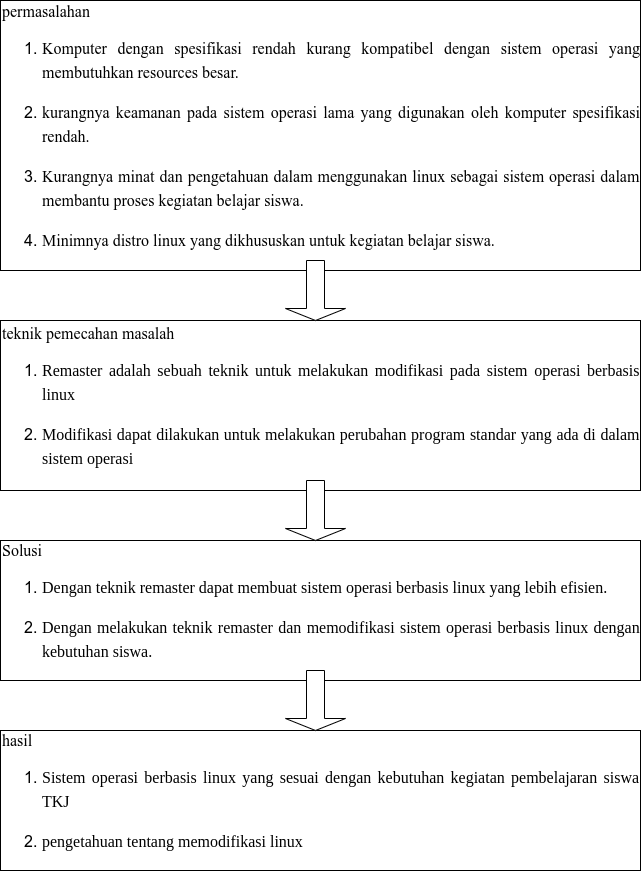

The diagram above was exported from draw.io. Its source (the exported page's mxGraphModel, read from the mxfile embedded in the PNG):
<mxGraphModel dx="868" dy="1491" grid="1" gridSize="10" guides="1" tooltips="1" connect="1" arrows="1" fold="1" page="1" pageScale="1" pageWidth="850" pageHeight="1100" math="0" shadow="0">
  <root>
    <mxCell id="0" />
    <mxCell id="1" parent="0" />
    <mxCell id="RULZiV8a6QQpftzSzf_e-1" value="&lt;span style=&quot;font-family: &amp;quot;Times New Roman&amp;quot;, serif; background-color: transparent; font-size: 12pt;&quot;&gt;permasalahan&lt;/span&gt;&lt;br&gt;&lt;ol style=&quot;font-size: medium;&quot;&gt;&lt;li&gt;&lt;p style=&quot;margin-bottom: 0cm; direction: ltr; line-height: 24px; background: transparent; font-family: &amp;quot;Liberation Serif&amp;quot;, &amp;quot;Times New Roman&amp;quot;, serif; font-size: 12pt;&quot; align=&quot;justify&quot; class=&quot;western&quot; lang=&quot;id-ID&quot;&gt;&lt;font face=&quot;Times New Roman, serif&quot;&gt;Komputer dengan spesifikasi rendah kurang kompatibel dengan sistem operasi yang membutuhkan resources besar.&lt;/font&gt;&lt;/p&gt;&lt;/li&gt;&lt;li&gt;&lt;p style=&quot;margin-bottom: 0cm; direction: ltr; line-height: 24px; background: transparent; font-family: &amp;quot;Liberation Serif&amp;quot;, &amp;quot;Times New Roman&amp;quot;, serif; font-size: 12pt;&quot; align=&quot;justify&quot; class=&quot;western&quot; lang=&quot;id-ID&quot;&gt;&lt;font face=&quot;Times New Roman, serif&quot;&gt;kurangnya keamanan pada sistem operasi lama yang digunakan oleh komputer spesifikasi rendah.&lt;/font&gt;&lt;/p&gt;&lt;/li&gt;&lt;li&gt;&lt;p style=&quot;margin-bottom: 0cm; direction: ltr; line-height: 24px; background: transparent; font-family: &amp;quot;Liberation Serif&amp;quot;, &amp;quot;Times New Roman&amp;quot;, serif; font-size: 12pt;&quot; align=&quot;justify&quot; class=&quot;western&quot;&gt;&lt;font face=&quot;Times New Roman, serif&quot;&gt;&lt;span lang=&quot;id-ID&quot;&gt;Kurangnya minat dan pengetahuan dalam&amp;nbsp;&lt;/span&gt;&lt;/font&gt;&lt;font face=&quot;Times New Roman, serif&quot;&gt;menggunakan linux sebagai sistem operasi dalam membantu proses&lt;/font&gt;&lt;font face=&quot;Times New Roman, serif&quot;&gt;&lt;span lang=&quot;id-ID&quot;&gt; kegiatan&lt;/span&gt;&lt;/font&gt;&lt;font face=&quot;Times New Roman, serif&quot;&gt; belajar&lt;/font&gt;&lt;font face=&quot;Times New Roman, serif&quot;&gt;&lt;span lang=&quot;id-ID&quot;&gt; siswa.&lt;/span&gt;&lt;/font&gt;&lt;/p&gt;&lt;/li&gt;&lt;li&gt;&lt;p style=&quot;margin-bottom: 0cm; direction: ltr; line-height: 24px; background: transparent; font-family: &amp;quot;Liberation Serif&amp;quot;, &amp;quot;Times New Roman&amp;quot;, serif; font-size: 12pt;&quot; align=&quot;justify&quot; class=&quot;western&quot;&gt;&lt;font face=&quot;Times New Roman, serif&quot;&gt;&lt;span lang=&quot;id-ID&quot;&gt;Minimnya distro linux yang dikhususkan untuk kegiatan belajar siswa.&lt;/span&gt;&lt;/font&gt;&lt;/p&gt;&lt;/li&gt;&lt;/ol&gt;" style="rounded=0;whiteSpace=wrap;html=1;align=left;" parent="1" vertex="1">
      <mxGeometry x="90" y="-250" width="640" height="270" as="geometry" />
    </mxCell>
    <mxCell id="RULZiV8a6QQpftzSzf_e-4" value="&lt;span style=&quot;font-family: &amp;quot;Times New Roman&amp;quot;, serif; background-color: transparent; font-size: 12pt;&quot;&gt;teknik pemecahan masalah&lt;br&gt;&lt;/span&gt;&lt;ol style=&quot;font-size: medium;&quot;&gt;&lt;li&gt;&lt;p style=&quot;margin-bottom: 0cm; direction: ltr; line-height: 24px; background: transparent; font-family: &amp;quot;Liberation Serif&amp;quot;, &amp;quot;Times New Roman&amp;quot;, serif; font-size: 12pt;&quot; align=&quot;justify&quot; class=&quot;western&quot; lang=&quot;id-ID&quot;&gt;&lt;font face=&quot;Times New Roman, serif&quot;&gt;&lt;span style=&quot;font-family: &amp;quot;Liberation Serif&amp;quot;, serif;&quot;&gt;Remaster adalah sebuah teknik untuk melakukan modifikasi pada sistem operasi berbasis linux&amp;nbsp;&lt;/span&gt;&lt;br&gt;&lt;/font&gt;&lt;/p&gt;&lt;/li&gt;&lt;li&gt;&lt;p style=&quot;margin-bottom: 0cm; direction: ltr; line-height: 24px; background: transparent; font-family: &amp;quot;Liberation Serif&amp;quot;, &amp;quot;Times New Roman&amp;quot;, serif; font-size: 12pt;&quot; align=&quot;justify&quot; class=&quot;western&quot; lang=&quot;id-ID&quot;&gt;&lt;span style=&quot;font-family: &amp;quot;Liberation Serif&amp;quot;, serif;&quot;&gt;Modifikasi dapat dilakukan untuk melakukan perubahan program standar yang ada di dalam sistem operasi&lt;/span&gt;&lt;/p&gt;&lt;/li&gt;&lt;/ol&gt;" style="rounded=0;whiteSpace=wrap;html=1;align=left;" parent="1" vertex="1">
      <mxGeometry x="90" y="70" width="640" height="170" as="geometry" />
    </mxCell>
    <mxCell id="RULZiV8a6QQpftzSzf_e-5" value="&lt;span style=&quot;font-family: &amp;quot;Times New Roman&amp;quot;, serif; background-color: transparent; font-size: 12pt;&quot;&gt;Solusi&lt;br&gt;&lt;/span&gt;&lt;ol style=&quot;font-size: medium;&quot;&gt;&lt;li&gt;&lt;p style=&quot;margin-bottom: 0cm; direction: ltr; line-height: 24px; background: transparent; font-size: 12pt;&quot; align=&quot;justify&quot; class=&quot;western&quot; lang=&quot;id-ID&quot;&gt;&lt;font face=&quot;Liberation Serif, serif&quot; style=&quot;&quot;&gt;Dengan teknik remaster dapat membuat sistem operasi berbasis linux yang lebih efisien.&lt;/font&gt;&lt;/p&gt;&lt;/li&gt;&lt;li&gt;&lt;p style=&quot;margin-bottom: 0cm; direction: ltr; line-height: 24px; background: transparent; font-size: 12pt;&quot; align=&quot;justify&quot; class=&quot;western&quot; lang=&quot;id-ID&quot;&gt;&lt;font face=&quot;Liberation Serif, serif&quot;&gt;Dengan melakukan teknik remaster dan memodifikasi sistem operasi berbasis linux dengan kebutuhan siswa.&lt;/font&gt;&lt;/p&gt;&lt;/li&gt;&lt;/ol&gt;" style="rounded=0;whiteSpace=wrap;html=1;align=left;" parent="1" vertex="1">
      <mxGeometry x="90" y="290" width="640" height="140" as="geometry" />
    </mxCell>
    <mxCell id="RULZiV8a6QQpftzSzf_e-6" value="&lt;span style=&quot;font-family: &amp;quot;Times New Roman&amp;quot;, serif; background-color: transparent; font-size: 12pt;&quot;&gt;hasil&lt;br&gt;&lt;/span&gt;&lt;ol style=&quot;font-size: medium;&quot;&gt;&lt;li&gt;&lt;p style=&quot;margin-bottom: 0cm; direction: ltr; line-height: 24px; background: transparent; font-size: 12pt;&quot; align=&quot;justify&quot; class=&quot;western&quot; lang=&quot;id-ID&quot;&gt;&lt;font face=&quot;Liberation Serif, serif&quot;&gt;Sistem operasi berbasis linux yang sesuai dengan kebutuhan kegiatan pembelajaran siswa TKJ&amp;nbsp;&lt;/font&gt;&lt;/p&gt;&lt;/li&gt;&lt;li&gt;&lt;p style=&quot;margin-bottom: 0cm; direction: ltr; line-height: 24px; background: transparent; font-size: 12pt;&quot; align=&quot;justify&quot; class=&quot;western&quot; lang=&quot;id-ID&quot;&gt;&lt;font face=&quot;Liberation Serif, serif&quot;&gt;pengetahuan tentang memodifikasi linux&lt;/font&gt;&lt;/p&gt;&lt;/li&gt;&lt;/ol&gt;" style="rounded=0;whiteSpace=wrap;html=1;align=left;" parent="1" vertex="1">
      <mxGeometry x="90" y="480" width="640" height="140" as="geometry" />
    </mxCell>
    <mxCell id="RULZiV8a6QQpftzSzf_e-7" value="" style="shape=singleArrow;direction=south;whiteSpace=wrap;html=1;" parent="1" vertex="1">
      <mxGeometry x="375" y="230" width="60" height="60" as="geometry" />
    </mxCell>
    <mxCell id="RULZiV8a6QQpftzSzf_e-8" value="" style="shape=singleArrow;direction=south;whiteSpace=wrap;html=1;" parent="1" vertex="1">
      <mxGeometry x="375" y="10" width="60" height="60" as="geometry" />
    </mxCell>
    <mxCell id="RULZiV8a6QQpftzSzf_e-9" value="" style="shape=singleArrow;direction=south;whiteSpace=wrap;html=1;" parent="1" vertex="1">
      <mxGeometry x="375" y="420" width="60" height="60" as="geometry" />
    </mxCell>
  </root>
</mxGraphModel>